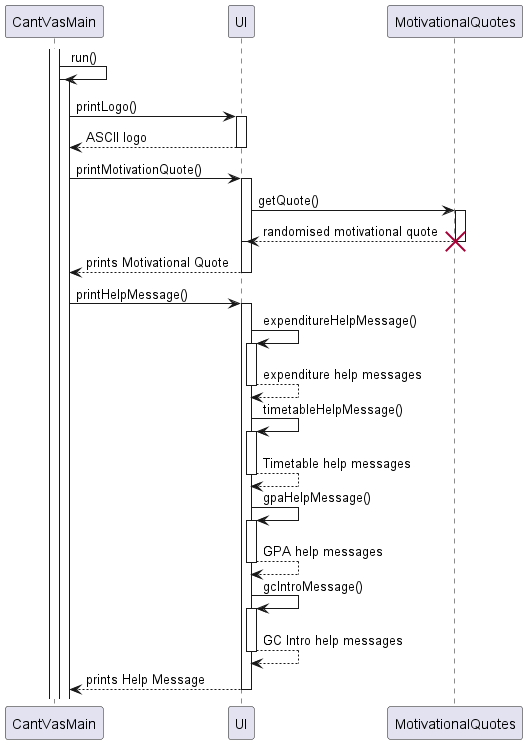

The diagram above was rendered by PlantUML. Its source (embedded in the PNG):
@startuml
'https://plantuml.com/sequence-diagram

autoactivate on
participant "CantVasMain" as CantVasMain
participant "UI" as UI
participant "MotivationalQuotes" as MotivationalQuotes

activate CantVasMain

CantVasMain -> CantVasMain: run()
activate CantVasMain

CantVasMain -> UI: printLogo()
return ASCII logo


CantVasMain -> UI: printMotivationQuote()
activate UI

UI -> MotivationalQuotes: getQuote()
activate MotivationalQuotes
UI <-- MotivationalQuotes: randomised motivational quote
destroy MotivationalQuotes

deactivate UI

CantVasMain <-- UI: prints Motivational Quote

CantVasMain -> UI: printHelpMessage()
activate UI
UI -> UI:expenditureHelpMessage()
return expenditure help messages
UI -> UI:timetableHelpMessage()
return Timetable help messages
UI -> UI:gpaHelpMessage()
return GPA help messages
UI -> UI:gcIntroMessage()
return GC Intro help messages
CantVasMain <-- UI: prints Help Message

deactivate UI




@enduml